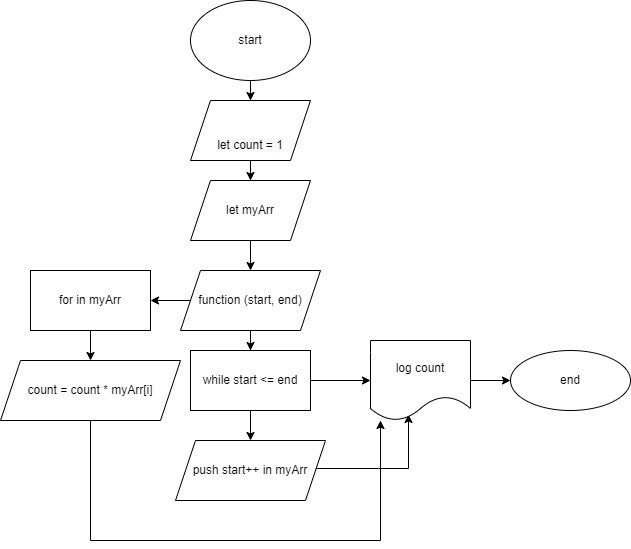

The diagram above was exported from draw.io. Its source (the exported page's mxGraphModel, read from the mxfile embedded in the PNG):
<mxGraphModel dx="1108" dy="492" grid="1" gridSize="10" guides="1" tooltips="1" connect="1" arrows="1" fold="1" page="1" pageScale="1" pageWidth="827" pageHeight="1169" math="0" shadow="0">
  <root>
    <mxCell id="WIyWlLk6GJQsqaUBKTNV-0" />
    <mxCell id="WIyWlLk6GJQsqaUBKTNV-1" parent="WIyWlLk6GJQsqaUBKTNV-0" />
    <mxCell id="5AAEO-VpVY-xdbWCl0dV-0" value="" style="edgeStyle=orthogonalEdgeStyle;rounded=0;orthogonalLoop=1;jettySize=auto;html=1;" edge="1" parent="WIyWlLk6GJQsqaUBKTNV-1" source="5AAEO-VpVY-xdbWCl0dV-1" target="5AAEO-VpVY-xdbWCl0dV-3">
      <mxGeometry relative="1" as="geometry" />
    </mxCell>
    <mxCell id="5AAEO-VpVY-xdbWCl0dV-1" value="start" style="ellipse;whiteSpace=wrap;html=1;" vertex="1" parent="WIyWlLk6GJQsqaUBKTNV-1">
      <mxGeometry x="380" width="120" height="80" as="geometry" />
    </mxCell>
    <mxCell id="5AAEO-VpVY-xdbWCl0dV-2" value="" style="edgeStyle=orthogonalEdgeStyle;rounded=0;orthogonalLoop=1;jettySize=auto;html=1;" edge="1" parent="WIyWlLk6GJQsqaUBKTNV-1" source="5AAEO-VpVY-xdbWCl0dV-3" target="5AAEO-VpVY-xdbWCl0dV-5">
      <mxGeometry relative="1" as="geometry" />
    </mxCell>
    <mxCell id="5AAEO-VpVY-xdbWCl0dV-3" value="&lt;br&gt;&lt;br&gt;&lt;span style=&quot;color: rgb(0 , 0 , 0) ; font-family: &amp;#34;helvetica&amp;#34; ; font-size: 12px ; font-style: normal ; font-weight: 400 ; letter-spacing: normal ; text-align: center ; text-indent: 0px ; text-transform: none ; word-spacing: 0px ; background-color: rgb(248 , 249 , 250) ; display: inline ; float: none&quot;&gt;let count = 1&lt;/span&gt;" style="shape=parallelogram;perimeter=parallelogramPerimeter;whiteSpace=wrap;html=1;fixedSize=1;" vertex="1" parent="WIyWlLk6GJQsqaUBKTNV-1">
      <mxGeometry x="380" y="100" width="120" height="60" as="geometry" />
    </mxCell>
    <mxCell id="5AAEO-VpVY-xdbWCl0dV-4" value="" style="edgeStyle=orthogonalEdgeStyle;rounded=0;orthogonalLoop=1;jettySize=auto;html=1;" edge="1" parent="WIyWlLk6GJQsqaUBKTNV-1" source="5AAEO-VpVY-xdbWCl0dV-5" target="5AAEO-VpVY-xdbWCl0dV-8">
      <mxGeometry relative="1" as="geometry" />
    </mxCell>
    <mxCell id="5AAEO-VpVY-xdbWCl0dV-5" value="let myArr" style="shape=parallelogram;perimeter=parallelogramPerimeter;whiteSpace=wrap;html=1;fixedSize=1;" vertex="1" parent="WIyWlLk6GJQsqaUBKTNV-1">
      <mxGeometry x="380" y="180" width="120" height="60" as="geometry" />
    </mxCell>
    <mxCell id="5AAEO-VpVY-xdbWCl0dV-6" value="" style="edgeStyle=orthogonalEdgeStyle;rounded=0;orthogonalLoop=1;jettySize=auto;html=1;" edge="1" parent="WIyWlLk6GJQsqaUBKTNV-1" source="5AAEO-VpVY-xdbWCl0dV-8" target="5AAEO-VpVY-xdbWCl0dV-11">
      <mxGeometry relative="1" as="geometry" />
    </mxCell>
    <mxCell id="5AAEO-VpVY-xdbWCl0dV-7" value="" style="edgeStyle=orthogonalEdgeStyle;rounded=0;orthogonalLoop=1;jettySize=auto;html=1;" edge="1" parent="WIyWlLk6GJQsqaUBKTNV-1" source="5AAEO-VpVY-xdbWCl0dV-8" target="5AAEO-VpVY-xdbWCl0dV-15">
      <mxGeometry relative="1" as="geometry" />
    </mxCell>
    <mxCell id="5AAEO-VpVY-xdbWCl0dV-8" value="function (start, end)" style="shape=parallelogram;perimeter=parallelogramPerimeter;whiteSpace=wrap;html=1;fixedSize=1;" vertex="1" parent="WIyWlLk6GJQsqaUBKTNV-1">
      <mxGeometry x="370" y="270" width="140" height="60" as="geometry" />
    </mxCell>
    <mxCell id="5AAEO-VpVY-xdbWCl0dV-9" value="" style="edgeStyle=orthogonalEdgeStyle;rounded=0;orthogonalLoop=1;jettySize=auto;html=1;" edge="1" parent="WIyWlLk6GJQsqaUBKTNV-1" source="5AAEO-VpVY-xdbWCl0dV-11" target="5AAEO-VpVY-xdbWCl0dV-13">
      <mxGeometry relative="1" as="geometry" />
    </mxCell>
    <mxCell id="5AAEO-VpVY-xdbWCl0dV-10" value="" style="edgeStyle=orthogonalEdgeStyle;rounded=0;orthogonalLoop=1;jettySize=auto;html=1;" edge="1" parent="WIyWlLk6GJQsqaUBKTNV-1" source="5AAEO-VpVY-xdbWCl0dV-11" target="5AAEO-VpVY-xdbWCl0dV-19">
      <mxGeometry relative="1" as="geometry" />
    </mxCell>
    <mxCell id="5AAEO-VpVY-xdbWCl0dV-11" value="while start &amp;lt;= end" style="whiteSpace=wrap;html=1;" vertex="1" parent="WIyWlLk6GJQsqaUBKTNV-1">
      <mxGeometry x="380" y="350" width="120" height="60" as="geometry" />
    </mxCell>
    <mxCell id="5AAEO-VpVY-xdbWCl0dV-12" style="edgeStyle=orthogonalEdgeStyle;rounded=0;orthogonalLoop=1;jettySize=auto;html=1;entryX=0.38;entryY=0.95;entryDx=0;entryDy=0;entryPerimeter=0;" edge="1" parent="WIyWlLk6GJQsqaUBKTNV-1">
      <mxGeometry relative="1" as="geometry">
        <mxPoint x="505" y="468" as="sourcePoint" />
        <mxPoint x="598" y="414" as="targetPoint" />
      </mxGeometry>
    </mxCell>
    <mxCell id="5AAEO-VpVY-xdbWCl0dV-13" value="push start++ in myArr" style="shape=parallelogram;perimeter=parallelogramPerimeter;whiteSpace=wrap;html=1;fixedSize=1;" vertex="1" parent="WIyWlLk6GJQsqaUBKTNV-1">
      <mxGeometry x="365" y="440" width="150" height="60" as="geometry" />
    </mxCell>
    <mxCell id="5AAEO-VpVY-xdbWCl0dV-14" value="" style="edgeStyle=orthogonalEdgeStyle;rounded=0;orthogonalLoop=1;jettySize=auto;html=1;" edge="1" parent="WIyWlLk6GJQsqaUBKTNV-1" source="5AAEO-VpVY-xdbWCl0dV-15" target="5AAEO-VpVY-xdbWCl0dV-17">
      <mxGeometry relative="1" as="geometry" />
    </mxCell>
    <mxCell id="5AAEO-VpVY-xdbWCl0dV-15" value="for in myArr" style="whiteSpace=wrap;html=1;" vertex="1" parent="WIyWlLk6GJQsqaUBKTNV-1">
      <mxGeometry x="220" y="270" width="120" height="60" as="geometry" />
    </mxCell>
    <mxCell id="5AAEO-VpVY-xdbWCl0dV-16" style="edgeStyle=orthogonalEdgeStyle;rounded=0;orthogonalLoop=1;jettySize=auto;html=1;" edge="1" parent="WIyWlLk6GJQsqaUBKTNV-1" source="5AAEO-VpVY-xdbWCl0dV-17" target="5AAEO-VpVY-xdbWCl0dV-19">
      <mxGeometry relative="1" as="geometry">
        <mxPoint x="570" y="564" as="targetPoint" />
        <Array as="points">
          <mxPoint x="280" y="540" />
          <mxPoint x="570" y="540" />
        </Array>
      </mxGeometry>
    </mxCell>
    <mxCell id="5AAEO-VpVY-xdbWCl0dV-17" value="count = count * myArr[i]" style="shape=parallelogram;perimeter=parallelogramPerimeter;whiteSpace=wrap;html=1;fixedSize=1;" vertex="1" parent="WIyWlLk6GJQsqaUBKTNV-1">
      <mxGeometry x="190" y="360" width="180" height="60" as="geometry" />
    </mxCell>
    <mxCell id="5AAEO-VpVY-xdbWCl0dV-18" value="" style="edgeStyle=orthogonalEdgeStyle;rounded=0;orthogonalLoop=1;jettySize=auto;html=1;" edge="1" parent="WIyWlLk6GJQsqaUBKTNV-1" source="5AAEO-VpVY-xdbWCl0dV-19" target="5AAEO-VpVY-xdbWCl0dV-20">
      <mxGeometry relative="1" as="geometry" />
    </mxCell>
    <mxCell id="5AAEO-VpVY-xdbWCl0dV-19" value="log count" style="shape=document;whiteSpace=wrap;html=1;boundedLbl=1;" vertex="1" parent="WIyWlLk6GJQsqaUBKTNV-1">
      <mxGeometry x="560" y="340" width="100" height="80" as="geometry" />
    </mxCell>
    <mxCell id="5AAEO-VpVY-xdbWCl0dV-20" value="end" style="ellipse;whiteSpace=wrap;html=1;" vertex="1" parent="WIyWlLk6GJQsqaUBKTNV-1">
      <mxGeometry x="700" y="350" width="120" height="60" as="geometry" />
    </mxCell>
  </root>
</mxGraphModel>